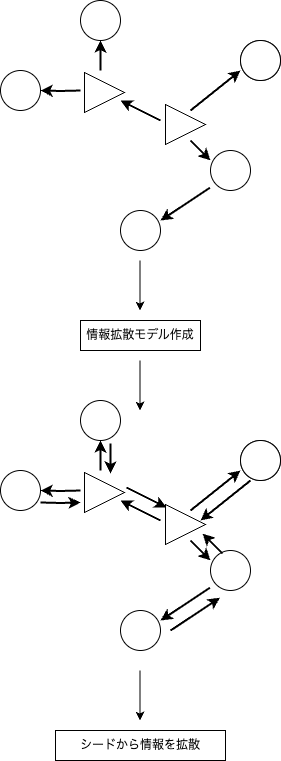

The diagram above was exported from draw.io. Its source (the exported page's mxGraphModel, read from the mxfile embedded in the PNG):
<mxGraphModel dx="890" dy="690" grid="1" gridSize="10" guides="1" tooltips="1" connect="1" arrows="1" fold="1" page="1" pageScale="1" pageWidth="827" pageHeight="1169" math="0" shadow="0">
  <root>
    <mxCell id="0" />
    <mxCell id="1" parent="0" />
    <mxCell id="lTEXu_bo1k0ZkzdVPKqS-1" value="情報拡散モデル作成" style="whiteSpace=wrap;html=1;" vertex="1" parent="1">
      <mxGeometry x="290" y="360" width="120" height="30" as="geometry" />
    </mxCell>
    <mxCell id="lTEXu_bo1k0ZkzdVPKqS-2" style="edgeStyle=orthogonalEdgeStyle;rounded=0;orthogonalLoop=1;jettySize=auto;html=1;exitX=0.5;exitY=0;exitDx=0;exitDy=0;entryX=0.5;entryY=1;entryDx=0;entryDy=0;strokeWidth=2;" edge="1" parent="1">
      <mxGeometry relative="1" as="geometry">
        <mxPoint x="310" y="110" as="sourcePoint" />
        <mxPoint x="310" y="80" as="targetPoint" />
      </mxGeometry>
    </mxCell>
    <mxCell id="lTEXu_bo1k0ZkzdVPKqS-3" style="edgeStyle=orthogonalEdgeStyle;rounded=0;orthogonalLoop=1;jettySize=auto;html=1;exitX=0;exitY=0.5;exitDx=0;exitDy=0;entryX=1;entryY=0.5;entryDx=0;entryDy=0;strokeWidth=2;" edge="1" parent="1">
      <mxGeometry relative="1" as="geometry">
        <mxPoint x="290" y="130" as="sourcePoint" />
        <mxPoint x="250" y="130" as="targetPoint" />
      </mxGeometry>
    </mxCell>
    <mxCell id="lTEXu_bo1k0ZkzdVPKqS-4" value="" style="endArrow=classic;html=1;rounded=0;exitX=0.75;exitY=1;exitDx=0;exitDy=0;entryX=0.25;entryY=0.25;entryDx=0;entryDy=0;fontSize=11;entryPerimeter=0;strokeWidth=2;" edge="1" parent="1">
      <mxGeometry width="50" height="50" relative="1" as="geometry">
        <mxPoint x="400" y="180" as="sourcePoint" />
        <mxPoint x="420" y="200" as="targetPoint" />
      </mxGeometry>
    </mxCell>
    <mxCell id="lTEXu_bo1k0ZkzdVPKqS-5" value="" style="endArrow=classic;html=1;rounded=0;exitX=0.236;exitY=0.931;exitDx=0;exitDy=0;entryX=0.75;entryY=0.25;entryDx=0;entryDy=0;fontSize=11;entryPerimeter=0;exitPerimeter=0;strokeWidth=2;" edge="1" parent="1">
      <mxGeometry width="50" height="50" relative="1" as="geometry">
        <mxPoint x="419.44000000000005" y="227.24" as="sourcePoint" />
        <mxPoint x="370" y="260" as="targetPoint" />
      </mxGeometry>
    </mxCell>
    <mxCell id="lTEXu_bo1k0ZkzdVPKqS-6" value="" style="endArrow=classic;html=1;rounded=0;entryX=0.15;entryY=0.75;entryDx=0;entryDy=0;fontSize=11;entryPerimeter=0;exitX=0.75;exitY=0.25;exitDx=0;exitDy=0;exitPerimeter=0;strokeWidth=2;" edge="1" parent="1">
      <mxGeometry width="50" height="50" relative="1" as="geometry">
        <mxPoint x="400" y="150" as="sourcePoint" />
        <mxPoint x="450" y="110" as="targetPoint" />
      </mxGeometry>
    </mxCell>
    <mxCell id="lTEXu_bo1k0ZkzdVPKqS-7" value="" style="endArrow=classic;html=1;rounded=0;exitX=0;exitY=0.5;exitDx=0;exitDy=0;entryX=1;entryY=0.75;entryDx=0;entryDy=0;fontSize=11;strokeWidth=2;endFill=1;" edge="1" parent="1">
      <mxGeometry width="50" height="50" relative="1" as="geometry">
        <mxPoint x="370" y="160" as="sourcePoint" />
        <mxPoint x="330" y="140" as="targetPoint" />
      </mxGeometry>
    </mxCell>
    <mxCell id="lTEXu_bo1k0ZkzdVPKqS-8" value="" style="ellipse;whiteSpace=wrap;html=1;aspect=fixed;" vertex="1" parent="1">
      <mxGeometry x="420" y="190" width="40" height="40" as="geometry" />
    </mxCell>
    <mxCell id="lTEXu_bo1k0ZkzdVPKqS-9" value="" style="ellipse;whiteSpace=wrap;html=1;aspect=fixed;" vertex="1" parent="1">
      <mxGeometry x="330" y="250" width="40" height="40" as="geometry" />
    </mxCell>
    <mxCell id="lTEXu_bo1k0ZkzdVPKqS-10" value="" style="ellipse;whiteSpace=wrap;html=1;aspect=fixed;" vertex="1" parent="1">
      <mxGeometry x="450" y="80" width="40" height="40" as="geometry" />
    </mxCell>
    <mxCell id="lTEXu_bo1k0ZkzdVPKqS-11" value="" style="ellipse;whiteSpace=wrap;html=1;aspect=fixed;" vertex="1" parent="1">
      <mxGeometry x="290" y="40" width="40" height="40" as="geometry" />
    </mxCell>
    <mxCell id="lTEXu_bo1k0ZkzdVPKqS-12" value="" style="ellipse;whiteSpace=wrap;html=1;aspect=fixed;" vertex="1" parent="1">
      <mxGeometry x="210" y="110" width="40" height="40" as="geometry" />
    </mxCell>
    <mxCell id="lTEXu_bo1k0ZkzdVPKqS-13" value="" style="triangle;whiteSpace=wrap;html=1;" vertex="1" parent="1">
      <mxGeometry x="375" y="144" width="40" height="40" as="geometry" />
    </mxCell>
    <mxCell id="lTEXu_bo1k0ZkzdVPKqS-14" value="" style="triangle;whiteSpace=wrap;html=1;" vertex="1" parent="1">
      <mxGeometry x="294" y="112" width="40" height="40" as="geometry" />
    </mxCell>
    <mxCell id="lTEXu_bo1k0ZkzdVPKqS-15" value="" style="ellipse;whiteSpace=wrap;html=1;aspect=fixed;" vertex="1" parent="1">
      <mxGeometry x="450" y="80" width="40" height="40" as="geometry" />
    </mxCell>
    <mxCell id="lTEXu_bo1k0ZkzdVPKqS-16" value="" style="endArrow=classic;html=1;rounded=0;" edge="1" parent="1">
      <mxGeometry width="50" height="50" relative="1" as="geometry">
        <mxPoint x="349.5" y="300" as="sourcePoint" />
        <mxPoint x="349.5" y="350" as="targetPoint" />
      </mxGeometry>
    </mxCell>
    <mxCell id="lTEXu_bo1k0ZkzdVPKqS-17" style="edgeStyle=orthogonalEdgeStyle;rounded=0;orthogonalLoop=1;jettySize=auto;html=1;exitX=0.5;exitY=0;exitDx=0;exitDy=0;entryX=0.5;entryY=1;entryDx=0;entryDy=0;strokeWidth=2;" edge="1" parent="1">
      <mxGeometry relative="1" as="geometry">
        <mxPoint x="310" y="510" as="sourcePoint" />
        <mxPoint x="310" y="480" as="targetPoint" />
      </mxGeometry>
    </mxCell>
    <mxCell id="lTEXu_bo1k0ZkzdVPKqS-18" style="edgeStyle=orthogonalEdgeStyle;rounded=0;orthogonalLoop=1;jettySize=auto;html=1;exitX=0;exitY=0.5;exitDx=0;exitDy=0;entryX=1;entryY=0.5;entryDx=0;entryDy=0;strokeWidth=2;" edge="1" parent="1">
      <mxGeometry relative="1" as="geometry">
        <mxPoint x="290" y="530" as="sourcePoint" />
        <mxPoint x="250" y="530" as="targetPoint" />
      </mxGeometry>
    </mxCell>
    <mxCell id="lTEXu_bo1k0ZkzdVPKqS-19" value="" style="endArrow=classic;html=1;rounded=0;exitX=0.75;exitY=1;exitDx=0;exitDy=0;entryX=0.25;entryY=0.25;entryDx=0;entryDy=0;fontSize=11;entryPerimeter=0;strokeWidth=2;" edge="1" parent="1">
      <mxGeometry width="50" height="50" relative="1" as="geometry">
        <mxPoint x="400" y="580" as="sourcePoint" />
        <mxPoint x="420" y="600" as="targetPoint" />
      </mxGeometry>
    </mxCell>
    <mxCell id="lTEXu_bo1k0ZkzdVPKqS-20" value="" style="endArrow=classic;html=1;rounded=0;exitX=0.236;exitY=0.931;exitDx=0;exitDy=0;entryX=0.75;entryY=0.25;entryDx=0;entryDy=0;fontSize=11;entryPerimeter=0;exitPerimeter=0;strokeWidth=2;" edge="1" parent="1">
      <mxGeometry width="50" height="50" relative="1" as="geometry">
        <mxPoint x="419.44000000000005" y="627.24" as="sourcePoint" />
        <mxPoint x="370" y="660" as="targetPoint" />
      </mxGeometry>
    </mxCell>
    <mxCell id="lTEXu_bo1k0ZkzdVPKqS-21" value="" style="endArrow=classic;html=1;rounded=0;entryX=0.15;entryY=0.75;entryDx=0;entryDy=0;fontSize=11;entryPerimeter=0;exitX=0.75;exitY=0.25;exitDx=0;exitDy=0;exitPerimeter=0;strokeWidth=2;" edge="1" parent="1">
      <mxGeometry width="50" height="50" relative="1" as="geometry">
        <mxPoint x="400" y="550" as="sourcePoint" />
        <mxPoint x="450" y="510" as="targetPoint" />
      </mxGeometry>
    </mxCell>
    <mxCell id="lTEXu_bo1k0ZkzdVPKqS-22" value="" style="endArrow=classic;html=1;rounded=0;exitX=0;exitY=0.5;exitDx=0;exitDy=0;entryX=1;entryY=0.75;entryDx=0;entryDy=0;fontSize=11;strokeWidth=2;endFill=1;" edge="1" parent="1">
      <mxGeometry width="50" height="50" relative="1" as="geometry">
        <mxPoint x="370" y="560" as="sourcePoint" />
        <mxPoint x="330" y="540" as="targetPoint" />
      </mxGeometry>
    </mxCell>
    <mxCell id="lTEXu_bo1k0ZkzdVPKqS-23" value="" style="ellipse;whiteSpace=wrap;html=1;aspect=fixed;" vertex="1" parent="1">
      <mxGeometry x="420" y="590" width="40" height="40" as="geometry" />
    </mxCell>
    <mxCell id="lTEXu_bo1k0ZkzdVPKqS-24" value="" style="ellipse;whiteSpace=wrap;html=1;aspect=fixed;" vertex="1" parent="1">
      <mxGeometry x="330" y="650" width="40" height="40" as="geometry" />
    </mxCell>
    <mxCell id="lTEXu_bo1k0ZkzdVPKqS-25" value="" style="ellipse;whiteSpace=wrap;html=1;aspect=fixed;" vertex="1" parent="1">
      <mxGeometry x="450" y="480" width="40" height="40" as="geometry" />
    </mxCell>
    <mxCell id="lTEXu_bo1k0ZkzdVPKqS-26" value="" style="ellipse;whiteSpace=wrap;html=1;aspect=fixed;" vertex="1" parent="1">
      <mxGeometry x="290" y="440" width="40" height="40" as="geometry" />
    </mxCell>
    <mxCell id="lTEXu_bo1k0ZkzdVPKqS-27" value="" style="ellipse;whiteSpace=wrap;html=1;aspect=fixed;" vertex="1" parent="1">
      <mxGeometry x="210" y="510" width="40" height="40" as="geometry" />
    </mxCell>
    <mxCell id="lTEXu_bo1k0ZkzdVPKqS-28" value="" style="triangle;whiteSpace=wrap;html=1;" vertex="1" parent="1">
      <mxGeometry x="375" y="544" width="40" height="40" as="geometry" />
    </mxCell>
    <mxCell id="lTEXu_bo1k0ZkzdVPKqS-29" value="" style="triangle;whiteSpace=wrap;html=1;" vertex="1" parent="1">
      <mxGeometry x="294" y="512" width="40" height="40" as="geometry" />
    </mxCell>
    <mxCell id="lTEXu_bo1k0ZkzdVPKqS-30" value="" style="ellipse;whiteSpace=wrap;html=1;aspect=fixed;" vertex="1" parent="1">
      <mxGeometry x="450" y="480" width="40" height="40" as="geometry" />
    </mxCell>
    <mxCell id="lTEXu_bo1k0ZkzdVPKqS-31" value="" style="endArrow=classic;html=1;rounded=0;exitX=0.236;exitY=0.931;exitDx=0;exitDy=0;entryX=0.75;entryY=0.25;entryDx=0;entryDy=0;fontSize=11;entryPerimeter=0;exitPerimeter=0;strokeWidth=2;" edge="1" parent="1">
      <mxGeometry width="50" height="50" relative="1" as="geometry">
        <mxPoint x="380" y="670" as="sourcePoint" />
        <mxPoint x="429.44000000000005" y="637.24" as="targetPoint" />
      </mxGeometry>
    </mxCell>
    <mxCell id="lTEXu_bo1k0ZkzdVPKqS-33" value="" style="endArrow=classic;html=1;rounded=0;exitX=0.75;exitY=1;exitDx=0;exitDy=0;entryX=0.25;entryY=0.25;entryDx=0;entryDy=0;fontSize=11;entryPerimeter=0;strokeWidth=2;" edge="1" parent="1">
      <mxGeometry width="50" height="50" relative="1" as="geometry">
        <mxPoint x="432" y="593" as="sourcePoint" />
        <mxPoint x="412" y="573" as="targetPoint" />
      </mxGeometry>
    </mxCell>
    <mxCell id="lTEXu_bo1k0ZkzdVPKqS-34" value="" style="endArrow=classic;html=1;rounded=0;entryX=0.15;entryY=0.75;entryDx=0;entryDy=0;fontSize=11;entryPerimeter=0;exitX=0.75;exitY=0.25;exitDx=0;exitDy=0;exitPerimeter=0;strokeWidth=2;" edge="1" parent="1">
      <mxGeometry width="50" height="50" relative="1" as="geometry">
        <mxPoint x="460" y="520" as="sourcePoint" />
        <mxPoint x="410" y="560" as="targetPoint" />
      </mxGeometry>
    </mxCell>
    <mxCell id="lTEXu_bo1k0ZkzdVPKqS-35" value="" style="endArrow=classic;html=1;rounded=0;exitX=0;exitY=0.5;exitDx=0;exitDy=0;entryX=1;entryY=0.75;entryDx=0;entryDy=0;fontSize=11;strokeWidth=2;endFill=1;" edge="1" parent="1">
      <mxGeometry width="50" height="50" relative="1" as="geometry">
        <mxPoint x="336" y="527" as="sourcePoint" />
        <mxPoint x="376" y="547" as="targetPoint" />
      </mxGeometry>
    </mxCell>
    <mxCell id="lTEXu_bo1k0ZkzdVPKqS-36" style="edgeStyle=orthogonalEdgeStyle;rounded=0;orthogonalLoop=1;jettySize=auto;html=1;exitX=0.5;exitY=0;exitDx=0;exitDy=0;entryX=0.5;entryY=1;entryDx=0;entryDy=0;strokeWidth=2;" edge="1" parent="1">
      <mxGeometry relative="1" as="geometry">
        <mxPoint x="320" y="483" as="sourcePoint" />
        <mxPoint x="320" y="513" as="targetPoint" />
      </mxGeometry>
    </mxCell>
    <mxCell id="lTEXu_bo1k0ZkzdVPKqS-37" style="edgeStyle=orthogonalEdgeStyle;rounded=0;orthogonalLoop=1;jettySize=auto;html=1;exitX=0;exitY=0.5;exitDx=0;exitDy=0;entryX=1;entryY=0.5;entryDx=0;entryDy=0;strokeWidth=2;" edge="1" parent="1">
      <mxGeometry relative="1" as="geometry">
        <mxPoint x="250" y="542" as="sourcePoint" />
        <mxPoint x="290" y="542" as="targetPoint" />
      </mxGeometry>
    </mxCell>
    <mxCell id="lTEXu_bo1k0ZkzdVPKqS-38" value="" style="endArrow=classic;html=1;rounded=0;" edge="1" parent="1">
      <mxGeometry width="50" height="50" relative="1" as="geometry">
        <mxPoint x="349.5" y="400" as="sourcePoint" />
        <mxPoint x="349.5" y="450" as="targetPoint" />
      </mxGeometry>
    </mxCell>
    <mxCell id="lTEXu_bo1k0ZkzdVPKqS-39" value="" style="endArrow=classic;html=1;rounded=0;" edge="1" parent="1">
      <mxGeometry width="50" height="50" relative="1" as="geometry">
        <mxPoint x="349.5" y="710" as="sourcePoint" />
        <mxPoint x="349.5" y="760" as="targetPoint" />
      </mxGeometry>
    </mxCell>
    <mxCell id="lTEXu_bo1k0ZkzdVPKqS-40" value="シードから情報を拡散" style="whiteSpace=wrap;html=1;" vertex="1" parent="1">
      <mxGeometry x="265" y="770" width="170" height="30" as="geometry" />
    </mxCell>
  </root>
</mxGraphModel>